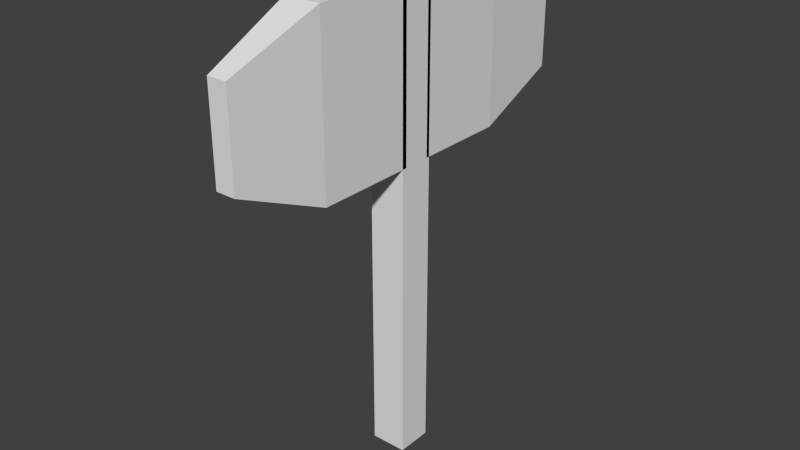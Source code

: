 # Source: axe.blend  (saved by Blender 2.76.0; exported with 4.5.12 LTS)
import bpy
from mathutils import Matrix  # noqa: F401  (used for matrix-valued properties, if any)

bpy.ops.wm.read_factory_settings(use_empty=True)
scene = bpy.context.scene
scene.name = 'Scene'

# ---- collections
col_collection_1 = bpy.data.collections.new('Collection 1'); scene.collection.children.link(col_collection_1)

# ---- materials (node trees are filled in below, after node groups)
mat_material = bpy.data.materials.new('Material')
mat_material.alpha_threshold = 0.0
mat_material.use_transparent_shadow = False
mat_material.roughness = 0.5
mat_material.line_color = (0.0, 0.0, 0.0, 1.0)
mat_material_001 = bpy.data.materials.new('Material.001')
mat_material_001.alpha_threshold = 0.0
mat_material_001.use_transparent_shadow = False
mat_material_001.roughness = 0.5
mat_material_001.line_color = (0.0, 0.0, 0.0, 1.0)
mat_material_002 = bpy.data.materials.new('Material.002')
mat_material_002.alpha_threshold = 0.0
mat_material_002.use_transparent_shadow = False
mat_material_002.roughness = 0.5
mat_material_002.line_color = (0.0, 0.0, 0.0, 1.0)

# ---- material node trees

# ---- world
world_world = bpy.data.worlds.new('World'); scene.world = world_world
world_world.color = (0.05088, 0.05088, 0.05088)
world_world.use_sun_shadow = False
world_world.sun_shadow_jitter_overblur = 0.0
world_world.cycles.sampling_method = 'MANUAL'
world_world.cycles.sample_map_resolution = 256

# ---- meshes
me_cube = bpy.data.meshes.new('Cube')
me_cube.from_pydata([(0.06687, 0.06687, -1.004), (0.06687, -0.06687, -1.004), (-0.06687, -0.06687, -1.004), (-0.06687, 0.06687, -1.004), (0.06687, 0.06687, 0.7288), (0.06687, -0.06687, 0.7288), (-0.06687, -0.06687, 0.7288), (-0.06687, 0.06687, 0.7288)], [], [(0, 1, 2, 3), (4, 7, 6, 5), (0, 4, 5, 1), (1, 5, 6, 2), (2, 6, 7, 3), (4, 0, 3, 7)])
_uv = me_cube.uv_layers.new(name='UVMap')
_uv.uv.foreach_set('vector', [0.3827, 0.3827, 0.6173, 0.3827, 0.6173, 0.6173, 0.3827, 0.6173, 0.3827, 0.3827, 0.6173, 0.3827, 0.6173, 0.6173, 0.3827, 0.6173, 0.3827, 0.3827, 0.6173, 0.3827, 0.6173, 0.6173, 0.3827, 0.6173, 0.3827, 0.3827, 0.6173, 0.3827, 0.6173, 0.6173, 0.3827, 0.6173, 0.3827, 0.3827, 0.6173, 0.3827, 0.6173, 0.6173, 0.3827, 0.6173, 0.3827, 0.3827, 0.6173, 0.3827, 0.6173, 0.6173, 0.3827, 0.6173])
me_cube.materials.append(mat_material)
me_cube.use_remesh_preserve_volume = False
me_cube.use_remesh_preserve_attributes = False
me_cube.use_mirror_vertex_groups = False
me_cube.update()
me_cube_001 = bpy.data.meshes.new('Cube.001')
me_cube_001.from_pydata([(0.06687, 0.6573, 0.4334), (0.03645, -0.04238, 0.5743), (-0.03645, -0.04238, 0.5743), (-0.06687, 0.6573, 0.4334), (0.06687, 0.6573, 1.053), (0.03645, -0.04238, 0.912), (-0.03645, -0.04238, 0.912), (-0.06687, 0.6573, 1.053), (0.06687, 0.2844, 0.4334), (-2.98e-08, 0.6573, 0.4334), (0.06687, 0.6573, 0.7432), (-4.336e-08, -0.04238, 0.5743), (0.03645, -0.04238, 0.7432), (-0.06687, 0.2844, 0.4334), (-0.03645, -0.04238, 0.7432), (-0.06687, 0.6573, 0.7432), (0.06687, 0.2844, 1.053), (-2.98e-08, 0.6573, 1.053), (-7.585e-08, -0.04238, 0.912), (-0.06687, 0.2844, 1.053), (-2.98e-08, 0.6573, 0.7432), (-0.06687, 0.2844, 0.7432), (-5.96e-08, -0.04238, 0.7432), (0.06687, 0.2844, 0.7432), (-5.96e-08, 0.2844, 1.053), (-2.98e-08, 0.2844, 0.4334)], [], [(25, 11, 2, 13), (24, 19, 6, 18), (23, 16, 5, 12), (22, 18, 6, 14), (21, 19, 7, 15), (20, 9, 3, 15), (17, 20, 15, 7), (4, 10, 20, 17), (10, 0, 9, 20), (13, 21, 15, 3), (2, 14, 21, 13), (14, 6, 19, 21), (11, 22, 14, 2), (1, 12, 22, 11), (12, 5, 18, 22), (8, 23, 12, 1), (0, 10, 23, 8), (10, 4, 16, 23), (16, 24, 18, 5), (4, 17, 24, 16), (17, 7, 19, 24), (9, 25, 13, 3), (0, 8, 25, 9), (8, 1, 11, 25)])
_uv = me_cube_001.uv_layers.new(name='UVMap')
_uv.uv.foreach_set('vector', [0.5, 0.501, 0.4992, 1.0, -0.0008244, 0.9992, 6.855e-07, 0.5011, 0.5, 0.501, 0.4992, 1.0, -0.0008244, 0.9992, 6.855e-07, 0.5011, 0.5, 0.501, 0.4992, 1.0, -0.0008244, 0.9992, 6.855e-07, 0.5011, 0.5, 0.501, 0.4992, 1.0, -0.0008244, 0.9992, 6.855e-07, 0.5011, 0.5, 0.501, 0.4992, 1.0, -0.0008244, 0.9992, 6.855e-07, 0.5011, 0.5, 0.501, 0.4992, 1.0, -0.0008244, 0.9992, 6.855e-07, 0.5011, 0.5008, 0.001954, 0.5, 0.501, 6.855e-07, 0.5011, 0.0008258, 0.003082, 1.001, 0.0008258, 1.0, 0.5008, 0.5, 0.501, 0.5008, 0.001954, 1.0, 0.5008, 0.9992, 1.001, 0.4992, 1.0, 0.5, 0.501, 0.5008, 0.001954, 0.5, 0.501, 6.855e-07, 0.5011, 0.0008258, 0.003082, 1.001, 0.0008258, 1.0, 0.5008, 0.5, 0.501, 0.5008, 0.001954, 1.0, 0.5008, 0.9992, 1.001, 0.4992, 1.0, 0.5, 0.501, 0.5008, 0.001954, 0.5, 0.501, 6.855e-07, 0.5011, 0.0008258, 0.003082, 1.001, 0.0008258, 1.0, 0.5008, 0.5, 0.501, 0.5008, 0.001954, 1.0, 0.5008, 0.9992, 1.001, 0.4992, 1.0, 0.5, 0.501, 0.5008, 0.001954, 0.5, 0.501, 6.855e-07, 0.5011, 0.0008258, 0.003082, 1.001, 0.0008258, 1.0, 0.5008, 0.5, 0.501, 0.5008, 0.001954, 1.0, 0.5008, 0.9992, 1.001, 0.4992, 1.0, 0.5, 0.501, 0.5008, 0.001954, 0.5, 0.501, 6.855e-07, 0.5011, 0.0008258, 0.003082, 1.001, 0.0008258, 1.0, 0.5008, 0.5, 0.501, 0.5008, 0.001954, 1.0, 0.5008, 0.9992, 1.001, 0.4992, 1.0, 0.5, 0.501, 0.5008, 0.001954, 0.5, 0.501, 6.855e-07, 0.5011, 0.0008258, 0.003082, 1.001, 0.0008258, 1.0, 0.5008, 0.5, 0.501, 0.5008, 0.001954, 1.0, 0.5008, 0.9992, 1.001, 0.4992, 1.0, 0.5, 0.501])
me_cube_001.materials.append(mat_material_001)
me_cube_001.use_remesh_preserve_volume = False
me_cube_001.use_remesh_preserve_attributes = False
me_cube_001.use_mirror_vertex_groups = False
me_cube_001.update()
me_cube_002 = bpy.data.meshes.new('Cube.002')
me_cube_002.from_pydata([(0.0422, 0.663, 0.5578), (0.06687, -0.04238, 0.4334), (-0.06687, -0.04238, 0.4334), (-0.04001, 0.663, 0.5578), (0.0422, 0.663, 0.9386), (0.06687, -0.04238, 1.053), (-0.06687, -0.04238, 1.053), (-0.04001, 0.663, 0.9386), (0.06687, 0.3074, 0.4334), (0.001092, 0.663, 0.5578), (0.0422, 0.663, 0.7482), (-2.98e-08, -0.04238, 0.4334), (0.06687, -0.04238, 0.7432), (-0.0767, 0.256, 0.3879), (-0.06687, -0.04238, 0.7432), (-0.04001, 0.663, 0.7482), (0.06687, 0.3074, 1.053), (0.001092, 0.663, 0.9386), (-8.941e-08, -0.04238, 1.053), (-0.06687, 0.3074, 1.053), (0.001092, 0.663, 0.7482), (-0.06687, 0.3074, 0.7432), (-5.96e-08, -0.04238, 0.7432), (0.06687, 0.3074, 0.7432), (-5.96e-08, 0.3074, 1.053), (-2.98e-08, 0.3074, 0.4334)], [], [(25, 11, 2, 13), (24, 19, 6, 18), (23, 16, 5, 12), (22, 18, 6, 14), (21, 19, 7, 15), (20, 9, 3, 15), (17, 20, 15, 7), (4, 10, 20, 17), (10, 0, 9, 20), (13, 21, 15, 3), (2, 14, 21, 13), (14, 6, 19, 21), (11, 22, 14, 2), (1, 12, 22, 11), (12, 5, 18, 22), (8, 23, 12, 1), (0, 10, 23, 8), (10, 4, 16, 23), (16, 24, 18, 5), (4, 17, 24, 16), (17, 7, 19, 24), (9, 25, 13, 3), (0, 8, 25, 9), (8, 1, 11, 25)])
_uv = me_cube_002.uv_layers.new(name='UVMap')
_uv.uv.foreach_set('vector', [0.5, 0.5007, 0.4992, 0.001651, 0.9992, 0.0008847, 1.0, 0.4989, 0.5, 0.5007, 0.4992, 0.001651, 0.9992, 0.0008847, 1.0, 0.4989, 0.5, 0.5007, 0.4992, 0.001651, 0.9992, 0.0008847, 1.0, 0.4989, 0.5, 0.5007, 0.4992, 0.001651, 0.9992, 0.0008847, 1.0, 0.4989, 0.5, 0.5007, 0.4992, 0.001651, 0.9992, 0.0008847, 1.0, 0.4989, 0.5, 0.5007, 0.4992, 0.001651, 0.9992, 0.0008847, 1.0, 0.4989, 0.5008, 0.9997, 0.5, 0.5007, 1.0, 0.4989, 1.001, 0.997, 0.0007694, 1.002, 3.219e-06, 0.5024, 0.5, 0.5007, 0.5008, 0.9997, 3.219e-06, 0.5024, -0.0007629, 0.002417, 0.4992, 0.001651, 0.5, 0.5007, 0.5008, 0.9997, 0.5, 0.5007, 1.0, 0.4989, 1.001, 0.997, 0.0007694, 1.002, 3.219e-06, 0.5024, 0.5, 0.5007, 0.5008, 0.9997, 3.219e-06, 0.5024, -0.0007629, 0.002417, 0.4992, 0.001651, 0.5, 0.5007, 0.5008, 0.9997, 0.5, 0.5007, 1.0, 0.4989, 1.001, 0.997, 0.0007694, 1.002, 3.219e-06, 0.5024, 0.5, 0.5007, 0.5008, 0.9997, 3.219e-06, 0.5024, -0.0007629, 0.002417, 0.4992, 0.001651, 0.5, 0.5007, 0.5008, 0.9997, 0.5, 0.5007, 1.0, 0.4989, 1.001, 0.997, 0.0007694, 1.002, 3.219e-06, 0.5024, 0.5, 0.5007, 0.5008, 0.9997, 3.219e-06, 0.5024, -0.0007629, 0.002417, 0.4992, 0.001651, 0.5, 0.5007, 0.5008, 0.9997, 0.5, 0.5007, 1.0, 0.4989, 1.001, 0.997, 0.0007694, 1.002, 3.219e-06, 0.5024, 0.5, 0.5007, 0.5008, 0.9997, 3.219e-06, 0.5024, -0.0007629, 0.002417, 0.4992, 0.001651, 0.5, 0.5007, 0.5008, 0.9997, 0.5, 0.5007, 1.0, 0.4989, 1.001, 0.997, 0.0007694, 1.002, 3.219e-06, 0.5024, 0.5, 0.5007, 0.5008, 0.9997, 3.219e-06, 0.5024, -0.0007629, 0.002417, 0.4992, 0.001651, 0.5, 0.5007])
me_cube_002.materials.append(mat_material_002)
me_cube_002.use_remesh_preserve_volume = False
me_cube_002.use_remesh_preserve_attributes = False
me_cube_002.use_mirror_vertex_groups = False
me_cube_002.update()

# ---- objects
ob_cube = bpy.data.objects.new('Cube', me_cube)
ob_cube_001 = bpy.data.objects.new('Cube.001', me_cube_001)
ob_cube_002 = bpy.data.objects.new('Cube.002', me_cube_002)

# ---- transforms, parenting, visibility, modifiers, constraints
ob_cube.location = (0.0, 0.0, 1.009)
ob_cube.lock_rotations_4d = False
ob_cube.empty_display_type = 'ARROWS'
ob_cube.lineart.crease_threshold = 0.0
ob_cube_001.location = (0.0, -0.707, 0.6916)
ob_cube_001.lock_rotations_4d = False
ob_cube_001.empty_display_type = 'ARROWS'
ob_cube_001.lineart.crease_threshold = 0.0
ob_cube_002.location = (0.0, 0.09676, 0.6929)
ob_cube_002.lock_rotations_4d = False
ob_cube_002.empty_display_type = 'ARROWS'
ob_cube_002.lineart.crease_threshold = 0.0

# ---- collection membership
col_collection_1.objects.link(ob_cube)
col_collection_1.objects.link(ob_cube_001)
col_collection_1.objects.link(ob_cube_002)

# ---- scene / render settings (as saved in the file)
scene.frame_start = 1; scene.frame_end = 250; scene.frame_set(1)
scene.render.engine = 'BLENDER_EEVEE_NEXT'
scene.render.resolution_percentage = 50
scene.render.dither_intensity = 0.0
scene.cycles.use_denoising = False
scene.cycles.samples = 10
scene.cycles.sampling_pattern = 'TABULATED_SOBOL'
scene.cycles.light_sampling_threshold = 0.0
scene.cycles.use_adaptive_sampling = False
scene.cycles.use_light_tree = False
scene.cycles.blur_glossy = 0.0
scene.cycles.pixel_filter_type = 'GAUSSIAN'
scene.cycles.sample_clamp_indirect = 0.0
scene.view_settings.view_transform = 'Standard'
bpy.context.view_layer.update()

# ---- added for rendering (the .blend has no active camera and no usable light): camera, sun
cam_auto = bpy.data.cameras.new('AutoCamera')
cam_auto.lens = 50.0
cam_auto.sensor_width = 36.0
cam_auto.clip_end = 1000.0
ob_auto_camera = bpy.data.objects.new('AutoCamera', cam_auto)
scene.collection.objects.link(ob_auto_camera)
ob_auto_camera.location = (2.13027, -2.55706, 2.58404)
ob_auto_camera.rotation_euler = (1.09748, -7.21219e-08, 0.694738)
scene.camera = ob_auto_camera
light_auto_sun = bpy.data.lights.new('AutoSun', 'SUN')
light_auto_sun.energy = 3.0
light_auto_sun.angle = 0.0523599
ob_auto_sun = bpy.data.objects.new('AutoSun', light_auto_sun)
scene.collection.objects.link(ob_auto_sun)
ob_auto_sun.rotation_euler = (0.872665, 0.174533, 0.523599)
bpy.context.view_layer.update()
